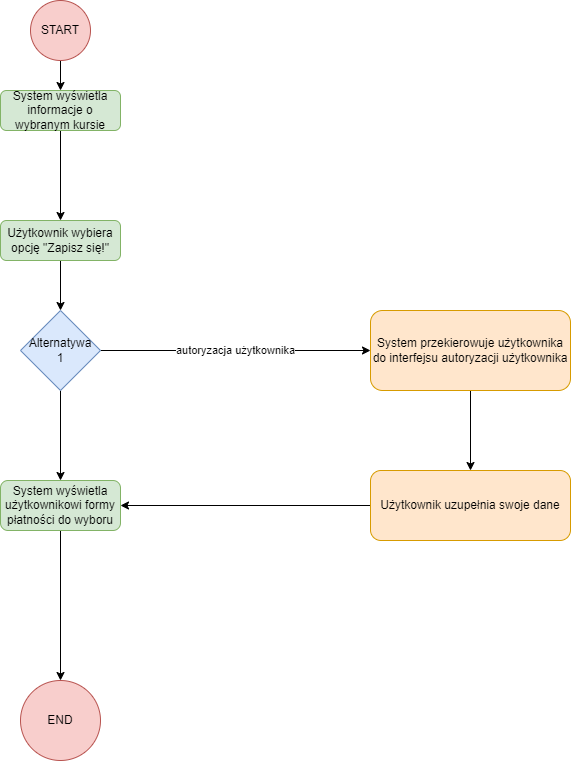

The diagram above was exported from draw.io. Its source (the exported page's mxGraphModel, read from the mxfile embedded in the PNG):
<mxGraphModel dx="1422" dy="1944" grid="1" gridSize="10" guides="1" tooltips="1" connect="1" arrows="1" fold="1" page="1" pageScale="1" pageWidth="827" pageHeight="1169" math="0" shadow="0">
  <root>
    <mxCell id="WIyWlLk6GJQsqaUBKTNV-0" />
    <mxCell id="WIyWlLk6GJQsqaUBKTNV-1" parent="WIyWlLk6GJQsqaUBKTNV-0" />
    <mxCell id="83VDDixrGrUDrn5v-WTU-3" style="edgeStyle=orthogonalEdgeStyle;rounded=0;orthogonalLoop=1;jettySize=auto;html=1;" parent="WIyWlLk6GJQsqaUBKTNV-1" source="WIyWlLk6GJQsqaUBKTNV-3" target="WIyWlLk6GJQsqaUBKTNV-11" edge="1">
      <mxGeometry relative="1" as="geometry" />
    </mxCell>
    <mxCell id="WIyWlLk6GJQsqaUBKTNV-3" value="System wyświetla informacje o wybranym kursie" style="rounded=1;whiteSpace=wrap;html=1;fontSize=12;glass=0;strokeWidth=1;shadow=0;fillColor=#d5e8d4;strokeColor=#82b366;" parent="WIyWlLk6GJQsqaUBKTNV-1" vertex="1">
      <mxGeometry x="160" y="80" width="120" height="40" as="geometry" />
    </mxCell>
    <mxCell id="83VDDixrGrUDrn5v-WTU-5" style="edgeStyle=orthogonalEdgeStyle;rounded=0;orthogonalLoop=1;jettySize=auto;html=1;" parent="WIyWlLk6GJQsqaUBKTNV-1" source="WIyWlLk6GJQsqaUBKTNV-11" edge="1">
      <mxGeometry relative="1" as="geometry">
        <mxPoint x="220" y="300" as="targetPoint" />
      </mxGeometry>
    </mxCell>
    <mxCell id="WIyWlLk6GJQsqaUBKTNV-11" value="Użytkownik wybiera opcję &quot;Zapisz się!&quot;" style="rounded=1;whiteSpace=wrap;html=1;fontSize=12;glass=0;strokeWidth=1;shadow=0;fillColor=#d5e8d4;strokeColor=#82b366;" parent="WIyWlLk6GJQsqaUBKTNV-1" vertex="1">
      <mxGeometry x="160" y="210" width="120" height="40" as="geometry" />
    </mxCell>
    <mxCell id="83VDDixrGrUDrn5v-WTU-2" style="edgeStyle=orthogonalEdgeStyle;rounded=0;orthogonalLoop=1;jettySize=auto;html=1;" parent="WIyWlLk6GJQsqaUBKTNV-1" source="83VDDixrGrUDrn5v-WTU-0" target="WIyWlLk6GJQsqaUBKTNV-3" edge="1">
      <mxGeometry relative="1" as="geometry" />
    </mxCell>
    <mxCell id="83VDDixrGrUDrn5v-WTU-0" value="START" style="ellipse;whiteSpace=wrap;html=1;aspect=fixed;fillColor=#f8cecc;strokeColor=#b85450;" parent="WIyWlLk6GJQsqaUBKTNV-1" vertex="1">
      <mxGeometry x="190" y="-10" width="60" height="60" as="geometry" />
    </mxCell>
    <mxCell id="83VDDixrGrUDrn5v-WTU-8" style="edgeStyle=orthogonalEdgeStyle;rounded=0;orthogonalLoop=1;jettySize=auto;html=1;" parent="WIyWlLk6GJQsqaUBKTNV-1" source="83VDDixrGrUDrn5v-WTU-4" edge="1">
      <mxGeometry relative="1" as="geometry">
        <mxPoint x="220" y="670" as="targetPoint" />
      </mxGeometry>
    </mxCell>
    <mxCell id="83VDDixrGrUDrn5v-WTU-4" value="System wyświetla użytkownikowi formy płatności do wyboru" style="rounded=1;whiteSpace=wrap;html=1;fillColor=#d5e8d4;strokeColor=#82b366;" parent="WIyWlLk6GJQsqaUBKTNV-1" vertex="1">
      <mxGeometry x="160" y="470" width="120" height="50" as="geometry" />
    </mxCell>
    <mxCell id="83VDDixrGrUDrn5v-WTU-7" style="edgeStyle=orthogonalEdgeStyle;rounded=0;orthogonalLoop=1;jettySize=auto;html=1;exitX=0.5;exitY=1;exitDx=0;exitDy=0;" parent="WIyWlLk6GJQsqaUBKTNV-1" source="83VDDixrGrUDrn5v-WTU-6" target="83VDDixrGrUDrn5v-WTU-4" edge="1">
      <mxGeometry relative="1" as="geometry" />
    </mxCell>
    <mxCell id="83VDDixrGrUDrn5v-WTU-13" value="autoryzacja użytkownika" style="edgeStyle=orthogonalEdgeStyle;rounded=0;orthogonalLoop=1;jettySize=auto;html=1;" parent="WIyWlLk6GJQsqaUBKTNV-1" source="83VDDixrGrUDrn5v-WTU-6" target="83VDDixrGrUDrn5v-WTU-12" edge="1">
      <mxGeometry relative="1" as="geometry" />
    </mxCell>
    <mxCell id="83VDDixrGrUDrn5v-WTU-6" value="Alternatywa&lt;br&gt;1" style="rhombus;whiteSpace=wrap;html=1;fillColor=#dae8fc;strokeColor=#6c8ebf;" parent="WIyWlLk6GJQsqaUBKTNV-1" vertex="1">
      <mxGeometry x="180" y="300" width="80" height="80" as="geometry" />
    </mxCell>
    <mxCell id="83VDDixrGrUDrn5v-WTU-9" value="END" style="ellipse;whiteSpace=wrap;html=1;aspect=fixed;fillColor=#f8cecc;strokeColor=#b85450;" parent="WIyWlLk6GJQsqaUBKTNV-1" vertex="1">
      <mxGeometry x="180" y="670" width="80" height="80" as="geometry" />
    </mxCell>
    <mxCell id="GAdfMPxLIsUF1RqRJpY0-3" style="edgeStyle=orthogonalEdgeStyle;rounded=0;orthogonalLoop=1;jettySize=auto;html=1;" edge="1" parent="WIyWlLk6GJQsqaUBKTNV-1" source="83VDDixrGrUDrn5v-WTU-12" target="GAdfMPxLIsUF1RqRJpY0-2">
      <mxGeometry relative="1" as="geometry" />
    </mxCell>
    <mxCell id="83VDDixrGrUDrn5v-WTU-12" value="System przekierowuje użytkownika do interfejsu autoryzacji użytkownika" style="rounded=1;whiteSpace=wrap;html=1;fillColor=#ffe6cc;strokeColor=#d79b00;" parent="WIyWlLk6GJQsqaUBKTNV-1" vertex="1">
      <mxGeometry x="530" y="300" width="200" height="80" as="geometry" />
    </mxCell>
    <mxCell id="GAdfMPxLIsUF1RqRJpY0-4" style="edgeStyle=orthogonalEdgeStyle;rounded=0;orthogonalLoop=1;jettySize=auto;html=1;entryX=1;entryY=0.5;entryDx=0;entryDy=0;" edge="1" parent="WIyWlLk6GJQsqaUBKTNV-1" source="GAdfMPxLIsUF1RqRJpY0-2" target="83VDDixrGrUDrn5v-WTU-4">
      <mxGeometry relative="1" as="geometry" />
    </mxCell>
    <mxCell id="GAdfMPxLIsUF1RqRJpY0-2" value="Użytkownik uzupełnia swoje dane" style="rounded=1;whiteSpace=wrap;html=1;fillColor=#ffe6cc;strokeColor=#d79b00;" vertex="1" parent="WIyWlLk6GJQsqaUBKTNV-1">
      <mxGeometry x="530" y="460" width="200" height="70" as="geometry" />
    </mxCell>
  </root>
</mxGraphModel>